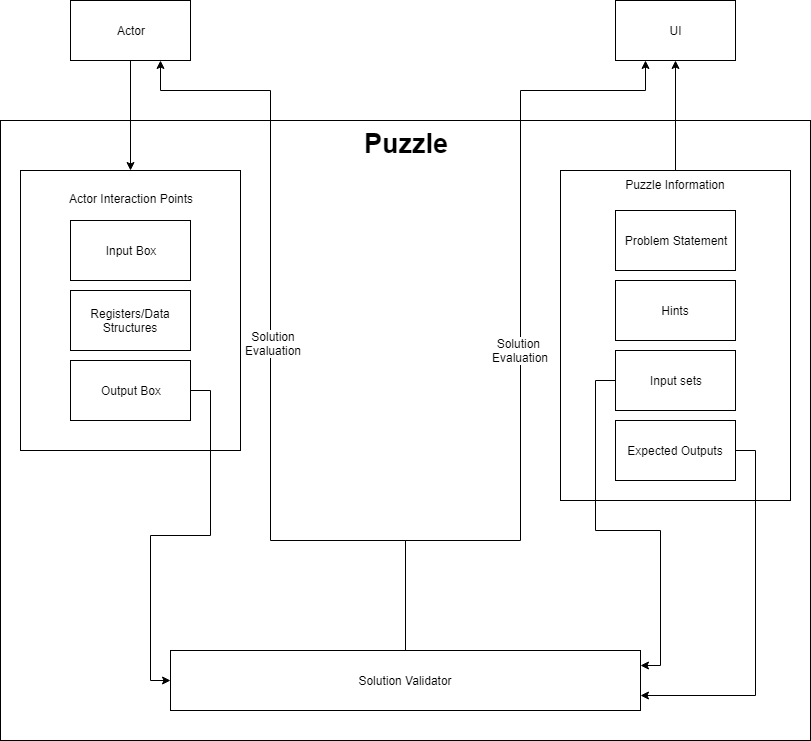

The diagram above was exported from draw.io. Its source (the exported page's mxGraphModel, read from the mxfile embedded in the PNG):
<mxGraphModel dx="1072" dy="832" grid="1" gridSize="10" guides="1" tooltips="1" connect="1" arrows="1" fold="1" page="1" pageScale="1" pageWidth="850" pageHeight="1100" math="0" shadow="0">
  <root>
    <mxCell id="0" />
    <mxCell id="1" parent="0" />
    <mxCell id="p5FtHSu8g1ymqf4QyVkO-1" value="Puzzle" style="rounded=0;whiteSpace=wrap;html=1;verticalAlign=top;fontSize=27;fontStyle=1" vertex="1" parent="1">
      <mxGeometry x="20" y="140" width="810" height="620" as="geometry" />
    </mxCell>
    <mxCell id="p5FtHSu8g1ymqf4QyVkO-2" value="&lt;font style=&quot;font-size: 12px&quot;&gt;Actor Interaction Points&lt;/font&gt;" style="rounded=0;whiteSpace=wrap;html=1;fontSize=27;verticalAlign=top;" vertex="1" parent="1">
      <mxGeometry x="40" y="190" width="220" height="280" as="geometry" />
    </mxCell>
    <mxCell id="p5FtHSu8g1ymqf4QyVkO-6" value="Input Box" style="rounded=0;whiteSpace=wrap;html=1;fontSize=12;" vertex="1" parent="1">
      <mxGeometry x="90" y="240" width="120" height="60" as="geometry" />
    </mxCell>
    <mxCell id="p5FtHSu8g1ymqf4QyVkO-9" value="Registers/Data Structures" style="rounded=0;whiteSpace=wrap;html=1;fontSize=12;" vertex="1" parent="1">
      <mxGeometry x="90" y="310" width="120" height="60" as="geometry" />
    </mxCell>
    <mxCell id="p5FtHSu8g1ymqf4QyVkO-26" style="edgeStyle=orthogonalEdgeStyle;rounded=0;orthogonalLoop=1;jettySize=auto;html=1;exitX=1;exitY=0.5;exitDx=0;exitDy=0;entryX=0;entryY=0.5;entryDx=0;entryDy=0;fontSize=12;" edge="1" parent="1" source="p5FtHSu8g1ymqf4QyVkO-10" target="p5FtHSu8g1ymqf4QyVkO-20">
      <mxGeometry relative="1" as="geometry" />
    </mxCell>
    <mxCell id="p5FtHSu8g1ymqf4QyVkO-10" value="Output Box" style="rounded=0;whiteSpace=wrap;html=1;fontSize=12;" vertex="1" parent="1">
      <mxGeometry x="90" y="380" width="120" height="60" as="geometry" />
    </mxCell>
    <mxCell id="p5FtHSu8g1ymqf4QyVkO-16" style="edgeStyle=orthogonalEdgeStyle;rounded=0;orthogonalLoop=1;jettySize=auto;html=1;exitX=0.5;exitY=0;exitDx=0;exitDy=0;fontSize=12;" edge="1" parent="1" source="p5FtHSu8g1ymqf4QyVkO-11">
      <mxGeometry relative="1" as="geometry">
        <mxPoint x="695" y="80" as="targetPoint" />
      </mxGeometry>
    </mxCell>
    <mxCell id="p5FtHSu8g1ymqf4QyVkO-11" value="Puzzle Information" style="rounded=0;whiteSpace=wrap;html=1;fontSize=12;verticalAlign=top;" vertex="1" parent="1">
      <mxGeometry x="580" y="190" width="230" height="330" as="geometry" />
    </mxCell>
    <mxCell id="p5FtHSu8g1ymqf4QyVkO-12" value="Problem Statement" style="rounded=0;whiteSpace=wrap;html=1;fontSize=12;" vertex="1" parent="1">
      <mxGeometry x="635" y="230" width="120" height="60" as="geometry" />
    </mxCell>
    <mxCell id="p5FtHSu8g1ymqf4QyVkO-13" value="Hints" style="rounded=0;whiteSpace=wrap;html=1;fontSize=12;" vertex="1" parent="1">
      <mxGeometry x="635" y="300" width="120" height="60" as="geometry" />
    </mxCell>
    <mxCell id="p5FtHSu8g1ymqf4QyVkO-21" style="edgeStyle=orthogonalEdgeStyle;rounded=0;orthogonalLoop=1;jettySize=auto;html=1;exitX=0;exitY=0.5;exitDx=0;exitDy=0;fontSize=12;entryX=1;entryY=0.25;entryDx=0;entryDy=0;" edge="1" parent="1" source="p5FtHSu8g1ymqf4QyVkO-14" target="p5FtHSu8g1ymqf4QyVkO-20">
      <mxGeometry relative="1" as="geometry" />
    </mxCell>
    <mxCell id="p5FtHSu8g1ymqf4QyVkO-14" value="Input sets" style="rounded=0;whiteSpace=wrap;html=1;fontSize=12;" vertex="1" parent="1">
      <mxGeometry x="635" y="370" width="120" height="60" as="geometry" />
    </mxCell>
    <mxCell id="p5FtHSu8g1ymqf4QyVkO-22" style="edgeStyle=orthogonalEdgeStyle;rounded=0;orthogonalLoop=1;jettySize=auto;html=1;exitX=1;exitY=0.5;exitDx=0;exitDy=0;fontSize=12;entryX=1;entryY=0.75;entryDx=0;entryDy=0;" edge="1" parent="1" source="p5FtHSu8g1ymqf4QyVkO-15" target="p5FtHSu8g1ymqf4QyVkO-20">
      <mxGeometry relative="1" as="geometry">
        <mxPoint x="890" y="650" as="targetPoint" />
      </mxGeometry>
    </mxCell>
    <mxCell id="p5FtHSu8g1ymqf4QyVkO-15" value="Expected Outputs" style="rounded=0;whiteSpace=wrap;html=1;fontSize=12;" vertex="1" parent="1">
      <mxGeometry x="635" y="440" width="120" height="60" as="geometry" />
    </mxCell>
    <mxCell id="p5FtHSu8g1ymqf4QyVkO-17" value="UI" style="rounded=0;whiteSpace=wrap;html=1;fontSize=12;" vertex="1" parent="1">
      <mxGeometry x="635" y="20" width="120" height="60" as="geometry" />
    </mxCell>
    <mxCell id="p5FtHSu8g1ymqf4QyVkO-19" style="edgeStyle=orthogonalEdgeStyle;rounded=0;orthogonalLoop=1;jettySize=auto;html=1;exitX=0.5;exitY=1;exitDx=0;exitDy=0;entryX=0.5;entryY=0;entryDx=0;entryDy=0;fontSize=12;" edge="1" parent="1" source="p5FtHSu8g1ymqf4QyVkO-18" target="p5FtHSu8g1ymqf4QyVkO-2">
      <mxGeometry relative="1" as="geometry" />
    </mxCell>
    <mxCell id="p5FtHSu8g1ymqf4QyVkO-18" value="Actor" style="rounded=0;whiteSpace=wrap;html=1;fontSize=12;" vertex="1" parent="1">
      <mxGeometry x="90" y="20" width="120" height="60" as="geometry" />
    </mxCell>
    <mxCell id="p5FtHSu8g1ymqf4QyVkO-24" value="Solution &lt;br&gt;Evaluation" style="edgeStyle=orthogonalEdgeStyle;rounded=0;orthogonalLoop=1;jettySize=auto;html=1;exitX=0.5;exitY=0;exitDx=0;exitDy=0;fontSize=12;" edge="1" parent="1" source="p5FtHSu8g1ymqf4QyVkO-20">
      <mxGeometry relative="1" as="geometry">
        <mxPoint x="665" y="80" as="targetPoint" />
        <Array as="points">
          <mxPoint x="425" y="560" />
          <mxPoint x="540" y="560" />
          <mxPoint x="540" y="110" />
          <mxPoint x="665" y="110" />
        </Array>
      </mxGeometry>
    </mxCell>
    <mxCell id="p5FtHSu8g1ymqf4QyVkO-27" style="edgeStyle=orthogonalEdgeStyle;rounded=0;orthogonalLoop=1;jettySize=auto;html=1;exitX=0.5;exitY=0;exitDx=0;exitDy=0;entryX=0.75;entryY=1;entryDx=0;entryDy=0;fontSize=12;" edge="1" parent="1" source="p5FtHSu8g1ymqf4QyVkO-20" target="p5FtHSu8g1ymqf4QyVkO-18">
      <mxGeometry relative="1" as="geometry">
        <Array as="points">
          <mxPoint x="425" y="560" />
          <mxPoint x="290" y="560" />
          <mxPoint x="290" y="110" />
          <mxPoint x="180" y="110" />
        </Array>
      </mxGeometry>
    </mxCell>
    <mxCell id="p5FtHSu8g1ymqf4QyVkO-28" value="Solution&lt;br&gt;Evaluation" style="text;html=1;resizable=0;points=[];align=center;verticalAlign=middle;labelBackgroundColor=#ffffff;fontSize=12;" vertex="1" connectable="0" parent="p5FtHSu8g1ymqf4QyVkO-27">
      <mxGeometry x="0.0611" y="-2" relative="1" as="geometry">
        <mxPoint as="offset" />
      </mxGeometry>
    </mxCell>
    <mxCell id="p5FtHSu8g1ymqf4QyVkO-20" value="Solution Validator" style="rounded=0;whiteSpace=wrap;html=1;fontSize=12;" vertex="1" parent="1">
      <mxGeometry x="190" y="670" width="470" height="60" as="geometry" />
    </mxCell>
  </root>
</mxGraphModel>